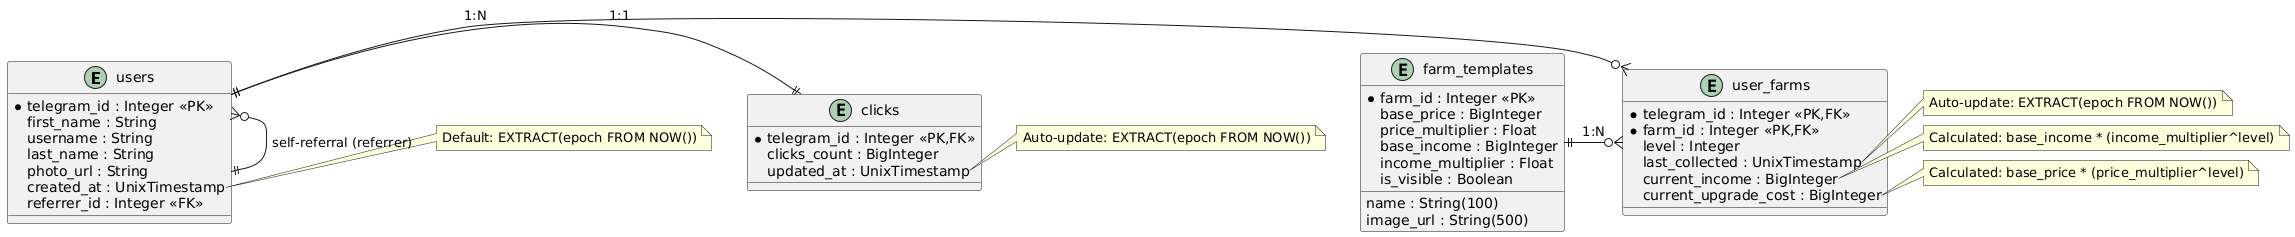

The diagram above was rendered by PlantUML. Its source (embedded in the PNG):
@startuml
' Entities
entity users {
  * telegram_id : Integer <<PK>>
  first_name : String
  username : String
  last_name : String
  photo_url : String
  created_at : UnixTimestamp
  referrer_id : Integer <<FK>>
}

entity clicks {
  * telegram_id : Integer <<PK,FK>>
  clicks_count : BigInteger
  updated_at : UnixTimestamp
}

entity farm_templates {
  * farm_id : Integer <<PK>>
  name : String(100)
  image_url : String(500)
  base_price : BigInteger
  price_multiplier : Float
  base_income : BigInteger
  income_multiplier : Float
  is_visible : Boolean
}

entity user_farms {
  * telegram_id : Integer <<PK,FK>>
  * farm_id : Integer <<PK,FK>>
  level : Integer
  last_collected : UnixTimestamp
  current_income : BigInteger
  current_upgrade_cost : BigInteger
}

' Relationships
users ||-|| clicks : "1:1"
users }o--|| users : "self-referral (referrer)"
users ||-o{ user_farms : "1:N"
farm_templates ||-o{ user_farms : "1:N"

' Special fields notes
note right of users::created_at
  Default: EXTRACT(epoch FROM NOW())
end note

note right of clicks::updated_at
  Auto-update: EXTRACT(epoch FROM NOW())
end note

note right of user_farms::last_collected
  Auto-update: EXTRACT(epoch FROM NOW())
end note

note right of user_farms::current_income
  Calculated: base_income * (income_multiplier^level)
end note

note right of user_farms::current_upgrade_cost
  Calculated: base_price * (price_multiplier^level)
end note
@enduml